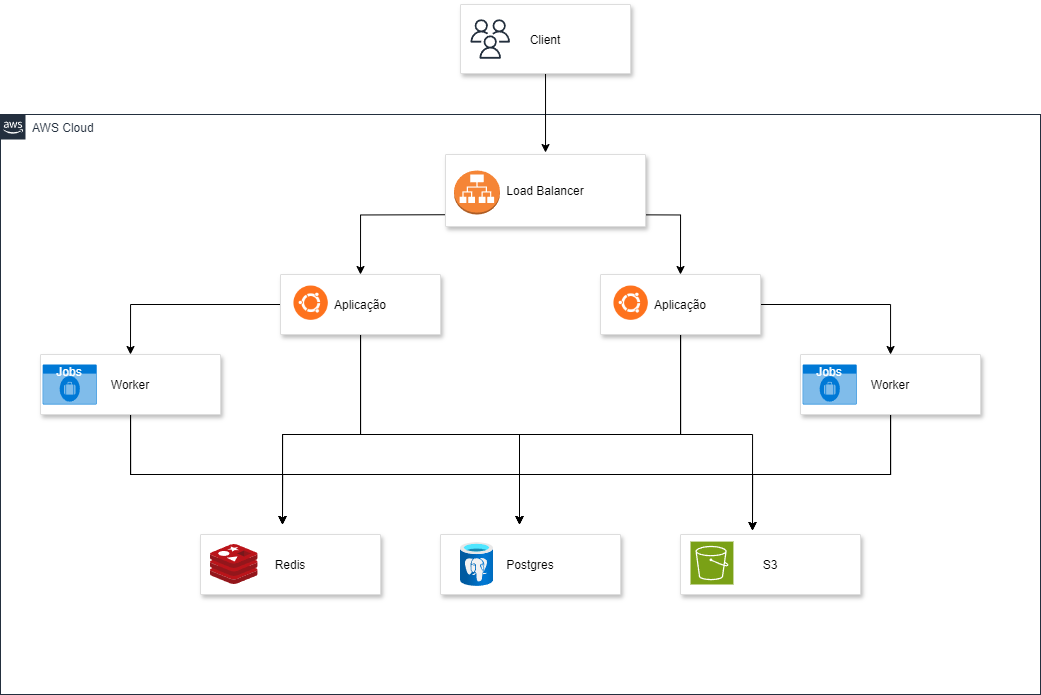

The diagram above was exported from draw.io. Its source (the exported page's mxGraphModel, read from the mxfile embedded in the PNG):
<mxGraphModel dx="1687" dy="908" grid="1" gridSize="10" guides="1" tooltips="1" connect="1" arrows="1" fold="1" page="1" pageScale="1" pageWidth="1169" pageHeight="827" math="0" shadow="0">
  <root>
    <mxCell id="0" />
    <mxCell id="1" parent="0" />
    <mxCell id="UEzPUAAOIrF-is8g5C7q-205" value="AWS Cloud" style="points=[[0,0],[0.25,0],[0.5,0],[0.75,0],[1,0],[1,0.25],[1,0.5],[1,0.75],[1,1],[0.75,1],[0.5,1],[0.25,1],[0,1],[0,0.75],[0,0.5],[0,0.25]];outlineConnect=0;gradientColor=none;html=1;whiteSpace=wrap;fontSize=12;fontStyle=0;shape=mxgraph.aws4.group;grIcon=mxgraph.aws4.group_aws_cloud_alt;strokeColor=#232F3E;fillColor=none;verticalAlign=top;align=left;spacingLeft=30;fontColor=#232F3E;dashed=0;labelBackgroundColor=#ffffff;container=1;pointerEvents=0;collapsible=0;recursiveResize=0;" parent="1" vertex="1">
      <mxGeometry x="40" y="240" width="1040" height="580" as="geometry" />
    </mxCell>
    <mxCell id="669nbxYYU8F1bb1w3k-M-53" style="edgeStyle=orthogonalEdgeStyle;rounded=0;orthogonalLoop=1;jettySize=auto;html=1;exitX=0.5;exitY=1;exitDx=0;exitDy=0;entryX=0.5;entryY=0;entryDx=0;entryDy=0;" edge="1" parent="UEzPUAAOIrF-is8g5C7q-205" target="669nbxYYU8F1bb1w3k-M-22">
      <mxGeometry relative="1" as="geometry">
        <mxPoint x="535" y="100" as="sourcePoint" />
      </mxGeometry>
    </mxCell>
    <mxCell id="669nbxYYU8F1bb1w3k-M-54" style="edgeStyle=orthogonalEdgeStyle;rounded=0;orthogonalLoop=1;jettySize=auto;html=1;entryX=0.5;entryY=0;entryDx=0;entryDy=0;" edge="1" parent="UEzPUAAOIrF-is8g5C7q-205" target="669nbxYYU8F1bb1w3k-M-25">
      <mxGeometry relative="1" as="geometry">
        <mxPoint x="535" y="100" as="sourcePoint" />
      </mxGeometry>
    </mxCell>
    <mxCell id="669nbxYYU8F1bb1w3k-M-56" style="edgeStyle=orthogonalEdgeStyle;rounded=0;orthogonalLoop=1;jettySize=auto;html=1;exitX=0;exitY=0.5;exitDx=0;exitDy=0;entryX=0.5;entryY=0;entryDx=0;entryDy=0;" edge="1" parent="UEzPUAAOIrF-is8g5C7q-205" source="669nbxYYU8F1bb1w3k-M-22" target="669nbxYYU8F1bb1w3k-M-31">
      <mxGeometry relative="1" as="geometry" />
    </mxCell>
    <mxCell id="669nbxYYU8F1bb1w3k-M-63" style="edgeStyle=orthogonalEdgeStyle;rounded=0;orthogonalLoop=1;jettySize=auto;html=1;" edge="1" parent="UEzPUAAOIrF-is8g5C7q-205" source="669nbxYYU8F1bb1w3k-M-22">
      <mxGeometry relative="1" as="geometry">
        <mxPoint x="282" y="410" as="targetPoint" />
        <Array as="points">
          <mxPoint x="360" y="320" />
          <mxPoint x="282" y="320" />
        </Array>
      </mxGeometry>
    </mxCell>
    <mxCell id="669nbxYYU8F1bb1w3k-M-66" style="edgeStyle=orthogonalEdgeStyle;rounded=0;orthogonalLoop=1;jettySize=auto;html=1;" edge="1" parent="UEzPUAAOIrF-is8g5C7q-205" source="669nbxYYU8F1bb1w3k-M-22">
      <mxGeometry relative="1" as="geometry">
        <mxPoint x="519" y="410" as="targetPoint" />
        <Array as="points">
          <mxPoint x="360" y="320" />
          <mxPoint x="519" y="320" />
        </Array>
      </mxGeometry>
    </mxCell>
    <mxCell id="669nbxYYU8F1bb1w3k-M-22" value="Aplicação" style="strokeColor=#dddddd;shadow=1;strokeWidth=1;rounded=1;absoluteArcSize=1;arcSize=2;" vertex="1" parent="UEzPUAAOIrF-is8g5C7q-205">
      <mxGeometry x="280" y="160" width="160" height="60" as="geometry" />
    </mxCell>
    <mxCell id="669nbxYYU8F1bb1w3k-M-21" value="" style="shape=image;html=1;verticalAlign=top;verticalLabelPosition=bottom;labelBackgroundColor=#ffffff;imageAspect=0;aspect=fixed;image=https://cdn1.iconfinder.com/data/icons/operating-system-flat-1/30/ubuntu-128.png" vertex="1" parent="669nbxYYU8F1bb1w3k-M-22">
      <mxGeometry x="9.417142857142856" y="7.5" width="42.5" height="42.5" as="geometry" />
    </mxCell>
    <mxCell id="669nbxYYU8F1bb1w3k-M-55" style="edgeStyle=orthogonalEdgeStyle;rounded=0;orthogonalLoop=1;jettySize=auto;html=1;exitX=1;exitY=0.5;exitDx=0;exitDy=0;" edge="1" parent="UEzPUAAOIrF-is8g5C7q-205" source="669nbxYYU8F1bb1w3k-M-25" target="669nbxYYU8F1bb1w3k-M-48">
      <mxGeometry relative="1" as="geometry" />
    </mxCell>
    <mxCell id="669nbxYYU8F1bb1w3k-M-64" style="edgeStyle=orthogonalEdgeStyle;rounded=0;orthogonalLoop=1;jettySize=auto;html=1;" edge="1" parent="UEzPUAAOIrF-is8g5C7q-205" source="669nbxYYU8F1bb1w3k-M-25">
      <mxGeometry relative="1" as="geometry">
        <mxPoint x="282" y="410" as="targetPoint" />
        <Array as="points">
          <mxPoint x="680" y="320" />
          <mxPoint x="282" y="320" />
        </Array>
      </mxGeometry>
    </mxCell>
    <mxCell id="669nbxYYU8F1bb1w3k-M-67" style="edgeStyle=orthogonalEdgeStyle;rounded=0;orthogonalLoop=1;jettySize=auto;html=1;" edge="1" parent="UEzPUAAOIrF-is8g5C7q-205" source="669nbxYYU8F1bb1w3k-M-25">
      <mxGeometry relative="1" as="geometry">
        <mxPoint x="519" y="410" as="targetPoint" />
        <Array as="points">
          <mxPoint x="680" y="320" />
          <mxPoint x="519" y="320" />
        </Array>
      </mxGeometry>
    </mxCell>
    <mxCell id="669nbxYYU8F1bb1w3k-M-68" style="edgeStyle=orthogonalEdgeStyle;rounded=0;orthogonalLoop=1;jettySize=auto;html=1;" edge="1" parent="UEzPUAAOIrF-is8g5C7q-205" source="669nbxYYU8F1bb1w3k-M-25">
      <mxGeometry relative="1" as="geometry">
        <mxPoint x="752" y="416" as="targetPoint" />
        <Array as="points">
          <mxPoint x="680" y="320" />
          <mxPoint x="752" y="320" />
        </Array>
      </mxGeometry>
    </mxCell>
    <mxCell id="669nbxYYU8F1bb1w3k-M-25" value="Aplicação" style="strokeColor=#dddddd;shadow=1;strokeWidth=1;rounded=1;absoluteArcSize=1;arcSize=2;" vertex="1" parent="UEzPUAAOIrF-is8g5C7q-205">
      <mxGeometry x="600" y="160" width="160" height="60" as="geometry" />
    </mxCell>
    <mxCell id="669nbxYYU8F1bb1w3k-M-26" value="" style="shape=image;html=1;verticalAlign=top;verticalLabelPosition=bottom;labelBackgroundColor=#ffffff;imageAspect=0;aspect=fixed;image=https://cdn1.iconfinder.com/data/icons/operating-system-flat-1/30/ubuntu-128.png" vertex="1" parent="669nbxYYU8F1bb1w3k-M-25">
      <mxGeometry x="9.417142857142856" y="7.5" width="42.5" height="42.5" as="geometry" />
    </mxCell>
    <mxCell id="669nbxYYU8F1bb1w3k-M-57" style="edgeStyle=orthogonalEdgeStyle;rounded=0;orthogonalLoop=1;jettySize=auto;html=1;exitX=0.5;exitY=1;exitDx=0;exitDy=0;" edge="1" parent="UEzPUAAOIrF-is8g5C7q-205" source="669nbxYYU8F1bb1w3k-M-31">
      <mxGeometry relative="1" as="geometry">
        <mxPoint x="282" y="410" as="targetPoint" />
        <Array as="points">
          <mxPoint x="130" y="360" />
          <mxPoint x="282" y="360" />
        </Array>
      </mxGeometry>
    </mxCell>
    <mxCell id="669nbxYYU8F1bb1w3k-M-58" style="edgeStyle=orthogonalEdgeStyle;rounded=0;orthogonalLoop=1;jettySize=auto;html=1;" edge="1" parent="UEzPUAAOIrF-is8g5C7q-205" source="669nbxYYU8F1bb1w3k-M-31">
      <mxGeometry relative="1" as="geometry">
        <mxPoint x="519" y="410" as="targetPoint" />
        <Array as="points">
          <mxPoint x="130" y="360" />
          <mxPoint x="519" y="360" />
        </Array>
      </mxGeometry>
    </mxCell>
    <mxCell id="669nbxYYU8F1bb1w3k-M-59" style="edgeStyle=orthogonalEdgeStyle;rounded=0;orthogonalLoop=1;jettySize=auto;html=1;" edge="1" parent="UEzPUAAOIrF-is8g5C7q-205" source="669nbxYYU8F1bb1w3k-M-31">
      <mxGeometry relative="1" as="geometry">
        <mxPoint x="752" y="416" as="targetPoint" />
        <Array as="points">
          <mxPoint x="130" y="360" />
          <mxPoint x="752" y="360" />
        </Array>
      </mxGeometry>
    </mxCell>
    <mxCell id="669nbxYYU8F1bb1w3k-M-31" value="Worker" style="strokeColor=#dddddd;shadow=1;strokeWidth=1;rounded=1;absoluteArcSize=1;arcSize=2;" vertex="1" parent="UEzPUAAOIrF-is8g5C7q-205">
      <mxGeometry x="40" y="240" width="180" height="60" as="geometry" />
    </mxCell>
    <mxCell id="669nbxYYU8F1bb1w3k-M-32" value="" style="shape=image;html=1;verticalAlign=top;verticalLabelPosition=bottom;labelBackgroundColor=#ffffff;imageAspect=0;aspect=fixed;image=https://cdn1.iconfinder.com/data/icons/operating-system-flat-1/30/ubuntu-128.png" vertex="1" parent="669nbxYYU8F1bb1w3k-M-31">
      <mxGeometry x="10.594285714285714" y="7.5" width="42.5" height="42.5" as="geometry" />
    </mxCell>
    <mxCell id="669nbxYYU8F1bb1w3k-M-34" value="Jobs" style="html=1;whiteSpace=wrap;strokeColor=none;fillColor=#0079D6;labelPosition=center;verticalLabelPosition=middle;verticalAlign=top;align=center;fontSize=12;outlineConnect=0;spacingTop=-6;fontColor=#FFFFFF;sketch=0;shape=mxgraph.sitemap.jobs;" vertex="1" parent="669nbxYYU8F1bb1w3k-M-31">
      <mxGeometry x="2.16" y="10" width="54.089999999999996" height="40" as="geometry" />
    </mxCell>
    <mxCell id="669nbxYYU8F1bb1w3k-M-60" style="edgeStyle=orthogonalEdgeStyle;rounded=0;orthogonalLoop=1;jettySize=auto;html=1;" edge="1" parent="UEzPUAAOIrF-is8g5C7q-205" source="669nbxYYU8F1bb1w3k-M-48">
      <mxGeometry relative="1" as="geometry">
        <mxPoint x="752" y="416" as="targetPoint" />
        <Array as="points">
          <mxPoint x="890" y="360" />
          <mxPoint x="752" y="360" />
        </Array>
      </mxGeometry>
    </mxCell>
    <mxCell id="669nbxYYU8F1bb1w3k-M-61" style="edgeStyle=orthogonalEdgeStyle;rounded=0;orthogonalLoop=1;jettySize=auto;html=1;entryX=0.5;entryY=0;entryDx=0;entryDy=0;" edge="1" parent="UEzPUAAOIrF-is8g5C7q-205" source="669nbxYYU8F1bb1w3k-M-48">
      <mxGeometry relative="1" as="geometry">
        <mxPoint x="519" y="410" as="targetPoint" />
        <Array as="points">
          <mxPoint x="890" y="360" />
          <mxPoint x="519" y="360" />
        </Array>
      </mxGeometry>
    </mxCell>
    <mxCell id="669nbxYYU8F1bb1w3k-M-62" style="edgeStyle=orthogonalEdgeStyle;rounded=0;orthogonalLoop=1;jettySize=auto;html=1;" edge="1" parent="UEzPUAAOIrF-is8g5C7q-205" source="669nbxYYU8F1bb1w3k-M-48">
      <mxGeometry relative="1" as="geometry">
        <mxPoint x="282" y="410" as="targetPoint" />
        <Array as="points">
          <mxPoint x="890" y="360" />
          <mxPoint x="282" y="360" />
        </Array>
      </mxGeometry>
    </mxCell>
    <mxCell id="669nbxYYU8F1bb1w3k-M-48" value="Worker" style="strokeColor=#dddddd;shadow=1;strokeWidth=1;rounded=1;absoluteArcSize=1;arcSize=2;" vertex="1" parent="UEzPUAAOIrF-is8g5C7q-205">
      <mxGeometry x="800" y="240" width="180" height="60" as="geometry" />
    </mxCell>
    <mxCell id="669nbxYYU8F1bb1w3k-M-49" value="" style="shape=image;html=1;verticalAlign=top;verticalLabelPosition=bottom;labelBackgroundColor=#ffffff;imageAspect=0;aspect=fixed;image=https://cdn1.iconfinder.com/data/icons/operating-system-flat-1/30/ubuntu-128.png" vertex="1" parent="669nbxYYU8F1bb1w3k-M-48">
      <mxGeometry x="10.594285714285714" y="7.5" width="42.5" height="42.5" as="geometry" />
    </mxCell>
    <mxCell id="669nbxYYU8F1bb1w3k-M-50" value="Jobs" style="html=1;whiteSpace=wrap;strokeColor=none;fillColor=#0079D6;labelPosition=center;verticalLabelPosition=middle;verticalAlign=top;align=center;fontSize=12;outlineConnect=0;spacingTop=-6;fontColor=#FFFFFF;sketch=0;shape=mxgraph.sitemap.jobs;" vertex="1" parent="669nbxYYU8F1bb1w3k-M-48">
      <mxGeometry x="2.16" y="10" width="54.089999999999996" height="40" as="geometry" />
    </mxCell>
    <mxCell id="669nbxYYU8F1bb1w3k-M-69" value="Redis" style="strokeColor=#dddddd;shadow=1;strokeWidth=1;rounded=1;absoluteArcSize=1;arcSize=2;" vertex="1" parent="UEzPUAAOIrF-is8g5C7q-205">
      <mxGeometry x="200" y="420" width="180" height="60" as="geometry" />
    </mxCell>
    <mxCell id="669nbxYYU8F1bb1w3k-M-78" value="" style="image;sketch=0;aspect=fixed;html=1;points=[];align=center;fontSize=12;image=img/lib/mscae/Cache_Redis_Product.svg;" vertex="1" parent="669nbxYYU8F1bb1w3k-M-69">
      <mxGeometry x="10" y="10" width="47.62" height="40" as="geometry" />
    </mxCell>
    <mxCell id="669nbxYYU8F1bb1w3k-M-72" value="Postgres" style="strokeColor=#dddddd;shadow=1;strokeWidth=1;rounded=1;absoluteArcSize=1;arcSize=2;" vertex="1" parent="UEzPUAAOIrF-is8g5C7q-205">
      <mxGeometry x="440" y="420" width="180" height="60" as="geometry" />
    </mxCell>
    <mxCell id="669nbxYYU8F1bb1w3k-M-79" value="" style="image;aspect=fixed;html=1;points=[];align=center;fontSize=12;image=img/lib/azure2/databases/Azure_Database_PostgreSQL_Server.svg;" vertex="1" parent="669nbxYYU8F1bb1w3k-M-72">
      <mxGeometry x="20" y="8" width="33" height="44" as="geometry" />
    </mxCell>
    <mxCell id="669nbxYYU8F1bb1w3k-M-75" value="S3" style="strokeColor=#dddddd;shadow=1;strokeWidth=1;rounded=1;absoluteArcSize=1;arcSize=2;" vertex="1" parent="UEzPUAAOIrF-is8g5C7q-205">
      <mxGeometry x="680" y="420" width="180" height="60" as="geometry" />
    </mxCell>
    <mxCell id="669nbxYYU8F1bb1w3k-M-80" value="" style="sketch=0;points=[[0,0,0],[0.25,0,0],[0.5,0,0],[0.75,0,0],[1,0,0],[0,1,0],[0.25,1,0],[0.5,1,0],[0.75,1,0],[1,1,0],[0,0.25,0],[0,0.5,0],[0,0.75,0],[1,0.25,0],[1,0.5,0],[1,0.75,0]];outlineConnect=0;fontColor=#232F3E;fillColor=#7AA116;strokeColor=#ffffff;dashed=0;verticalLabelPosition=bottom;verticalAlign=top;align=center;html=1;fontSize=12;fontStyle=0;aspect=fixed;shape=mxgraph.aws4.resourceIcon;resIcon=mxgraph.aws4.s3;" vertex="1" parent="669nbxYYU8F1bb1w3k-M-75">
      <mxGeometry x="10" y="7.08" width="42.92" height="42.92" as="geometry" />
    </mxCell>
    <mxCell id="669nbxYYU8F1bb1w3k-M-84" value="Load Balancer" style="strokeColor=#dddddd;shadow=1;strokeWidth=1;rounded=1;absoluteArcSize=1;arcSize=2;" vertex="1" parent="UEzPUAAOIrF-is8g5C7q-205">
      <mxGeometry x="445" y="40" width="200" height="72" as="geometry" />
    </mxCell>
    <mxCell id="669nbxYYU8F1bb1w3k-M-89" value="" style="outlineConnect=0;dashed=0;verticalLabelPosition=bottom;verticalAlign=top;align=center;html=1;shape=mxgraph.aws3.application_load_balancer;fillColor=#F58536;gradientColor=none;" vertex="1" parent="669nbxYYU8F1bb1w3k-M-84">
      <mxGeometry x="8.5" y="16" width="46" height="44" as="geometry" />
    </mxCell>
    <mxCell id="669nbxYYU8F1bb1w3k-M-20" style="edgeStyle=orthogonalEdgeStyle;rounded=0;orthogonalLoop=1;jettySize=auto;html=1;entryX=0.559;entryY=-0.033;entryDx=0;entryDy=0;entryPerimeter=0;" edge="1" parent="1">
      <mxGeometry relative="1" as="geometry">
        <mxPoint x="585.03" y="190" as="sourcePoint" />
        <mxPoint x="585.03" y="278.02" as="targetPoint" />
      </mxGeometry>
    </mxCell>
    <mxCell id="669nbxYYU8F1bb1w3k-M-86" value="Client" style="strokeColor=#dddddd;shadow=1;strokeWidth=1;rounded=1;absoluteArcSize=1;arcSize=2;" vertex="1" parent="1">
      <mxGeometry x="500" y="130" width="170" height="69" as="geometry" />
    </mxCell>
    <mxCell id="669nbxYYU8F1bb1w3k-M-88" value="" style="sketch=0;outlineConnect=0;fontColor=#232F3E;gradientColor=none;fillColor=#232F3D;strokeColor=none;dashed=0;verticalLabelPosition=bottom;verticalAlign=top;align=center;html=1;fontSize=12;fontStyle=0;aspect=fixed;pointerEvents=1;shape=mxgraph.aws4.users;" vertex="1" parent="669nbxYYU8F1bb1w3k-M-86">
      <mxGeometry x="10" y="14.79" width="39.42" height="39.42" as="geometry" />
    </mxCell>
  </root>
</mxGraphModel>